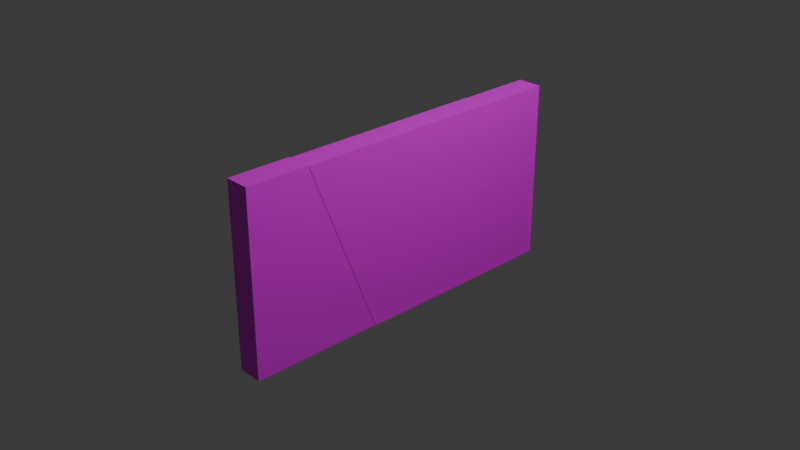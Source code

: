 # Source: brokenWall.blend  (saved by Blender 4.0.36; exported with 4.5.12 LTS)
import bpy
from mathutils import Matrix  # noqa: F401  (used for matrix-valued properties, if any)

bpy.ops.wm.read_factory_settings(use_empty=True)
scene = bpy.context.scene
scene.name = 'Scene'

# ---- collections
col_collection = bpy.data.collections.new('Collection'); scene.collection.children.link(col_collection)

# ---- images (referenced by path relative to the original .blend; pixels are not part of the script)
import os
ASSET_DIR = os.environ.get("B2B_ASSET_DIR", "")  # directory of the original .blend (textures are referenced by path, not embedded)
HERE = os.path.dirname(os.path.abspath(__file__))  # packed textures are extracted next to this script under _unpacked/

def load_image(name, relpath, width, height, colorspace="sRGB"):
    """Load a texture the original file referenced (path relative to the .blend, or extracted next to this script)."""
    p = next((c for c in (os.path.join(HERE, relpath), os.path.join(ASSET_DIR, relpath)) if relpath and os.path.exists(c)), "")
    if p:
        img = bpy.data.images.load(p, check_existing=True)
        img.name = name
    else:  # same state as the original file: an image datablock whose file is absent (Cycles renders it pink)
        img = bpy.data.images.new(name, width, height)
        img.source = "FILE"
        img.filepath = "//" + (relpath or name)
    img.colorspace_settings.name = colorspace
    return img
img_preview_jpg = load_image('preview.jpg', 'Concrete textures pack/pattern 20/preview.jpg', 1024, 1024, 'sRGB')
img_diffuse_tga = load_image('diffuse.tga', 'Concrete textures pack/pattern 20/diffuse.tga', 1024, 1024, 'sRGB')

# ---- materials (node trees are filled in below, after node groups)
mat_material = bpy.data.materials.new('Material')
mat_material.alpha_threshold = 0.0
mat_material.use_transparent_shadow = False
mat_material.roughness = 0.5
mat_material.line_color = (0.0, 0.0, 0.0, 1.0)

# ---- material node trees
mat_material.use_nodes = True; mat_material.node_tree.nodes.clear()
_N = mat_material.node_tree.nodes; _L = mat_material.node_tree.links
n0 = _N.new('ShaderNodeBsdfPrincipled'); n0.name = 'Principled BSDF'; n0.location = (10, 300)
n0.inputs[3].default_value = 1.45
n1 = _N.new('ShaderNodeOutputMaterial'); n1.name = 'Material Output'; n1.location = (300, 300)
n2 = _N.new('ShaderNodeTexImage'); n2.name = 'Image Texture.001'; n2.location = (-521, 223)
n2.image = img_preview_jpg
n3 = _N.new('ShaderNodeTexImage'); n3.name = 'Image Texture'; n3.location = (-256, 165)
n3.image = img_diffuse_tga
n3.interpolation = 'Smart'
_L.new(n0.outputs[0], n1.inputs[0])
_L.new(n2.outputs[0], n0.inputs[0])
n1.is_active_output = True

# ---- world
world_world = bpy.data.worlds.new('World'); scene.world = world_world
world_world.use_nodes = True; world_world.node_tree.nodes.clear()
_N = world_world.node_tree.nodes; _L = world_world.node_tree.links
n0 = _N.new('ShaderNodeOutputWorld'); n0.name = 'World Output'; n0.location = (300, 300)
n1 = _N.new('ShaderNodeBackground'); n1.name = 'Background'; n1.location = (10, 300)
n1.inputs[0].default_value = (0.05088, 0.05088, 0.05088, 1.0)
_L.new(n1.outputs[0], n0.inputs[0])
n0.is_active_output = True
world_world.color = (0.05088, 0.05088, 0.05088)
world_world.use_sun_shadow = False
world_world.sun_shadow_jitter_overblur = 0.0

# ---- cameras
cam_camera = bpy.data.cameras.new('Camera')
cam_camera.clip_end = 100.0
cam_camera.ortho_scale = 7.314

# ---- lights
light_light = bpy.data.lights.new('Light', 'POINT')
light_light.transmission_factor = 0.0
light_light.use_soft_falloff = False
light_light.energy = 1000.0
light_light.shadow_soft_size = 0.1
light_light.shadow_maximum_resolution = 0.006
light_light.use_absolute_resolution = True

# ---- meshes
me_cube = bpy.data.meshes.new('Cube')
me_cube.from_pydata([(1.0, -1.0, 1.0), (1.0, -1.0, -1.0), (-1.0, -1.0, 1.0), (-1.0, -1.0, -1.0), (-1.0, -0.2393, -1.0), (1.0, -0.6424, 1.0), (-1.0, -0.6424, 1.0), (1.0, -0.2393, -1.0)], [], [(5, 6, 2, 0), (1, 0, 2, 3), (4, 7, 1, 3), (7, 5, 0, 1), (3, 2, 6, 4), (4, 6, 5, 7)])
_uv = me_cube.uv_layers.new(name='UVMap')
_uv.uv.foreach_set('vector', [0.625, 0.7053, 0.875, 0.7053, 0.875, 0.75, 0.625, 0.75, 0.375, 0.75, 0.625, 0.75, 0.625, 1.0, 0.375, 1.0, 0.125, 0.6549, 0.375, 0.6549, 0.375, 0.75, 0.125, 0.75, 0.375, 0.6549, 0.625, 0.7053, 0.625, 0.75, 0.375, 0.75, 0.375, 0.0, 0.625, 0.0, 0.625, 0.04469, 0.375, 0.09508, 0.375, 0.09508, 0.625, 0.04469, 0.625, 0.7053, 0.375, 0.6549])
me_cube.materials.append(mat_material)
me_cube.use_mirror_vertex_groups = False
me_cube.update()
me_cube_001 = bpy.data.meshes.new('Cube.001')
me_cube_001.from_pydata([(-1.0, -0.2393, -1.0), (1.0, -0.6424, 1.0), (-1.0, -0.6424, 1.0), (1.0, -0.2393, -1.0), (-1.0, 0.5566, 1.0), (1.0, -0.02105, -1.0), (-1.0, -0.01101, -1.0), (1.0, 0.5466, 1.0)], [], [(7, 4, 2, 1), (5, 7, 1, 3), (6, 5, 3, 0), (2, 0, 3, 1), (0, 2, 4, 6), (5, 6, 4, 7)])
_uv = me_cube_001.uv_layers.new(name='UVMap')
_uv.uv.foreach_set('vector', [0.625, 0.5567, 0.875, 0.5554, 0.875, 0.7053, 0.625, 0.7053, 0.375, 0.6276, 0.625, 0.5567, 0.625, 0.7053, 0.375, 0.6549, 0.125, 0.6264, 0.375, 0.6276, 0.375, 0.6549, 0.125, 0.6549, 0.625, 0.04469, 0.375, 0.09508, 0.375, 0.6549, 0.625, 0.7053, 0.375, 0.09508, 0.625, 0.04469, 0.625, 0.1946, 0.375, 0.1236, 0.375, 0.6276, 0.125, 0.6264, 0.625, 0.1946, 0.625, 0.5567])
me_cube_001.materials.append(mat_material)
me_cube_001.use_mirror_vertex_groups = False
me_cube_001.update()
me_cube_002 = bpy.data.meshes.new('Cube.002')
me_cube_002.from_pydata([(1.0, 1.0, 1.0), (-1.0, 1.0, 1.0), (-1.0, 0.5566, 1.0), (1.0, 0.5466, 1.0), (1.0, 1.0, 0.3238), (-1.0, 1.0, 0.2757), (1.0, 0.1577, -0.3703), (-1.0, 0.1529, -0.4223)], [], [(7, 2, 1, 5), (5, 1, 0, 4), (4, 0, 3, 6), (0, 1, 2, 3), (3, 6, 7, 2), (6, 4, 5, 7)])
_uv = me_cube_002.uv_layers.new(name='UVMap')
_uv.uv.foreach_set('vector', [0.4472, 0.1441, 0.625, 0.1946, 0.625, 0.25, 0.5345, 0.25, 0.5345, 0.25, 0.625, 0.25, 0.625, 0.5, 0.5405, 0.5, 0.5405, 0.5, 0.625, 0.5, 0.625, 0.5567, 0.4537, 0.6053, 0.625, 0.5, 0.875, 0.5, 0.875, 0.5554, 0.625, 0.5567, 0.625, 0.5567, 0.4537, 0.6053, 0.2694, 0.5017, 0.625, 0.1946, 0.4537, 0.6053, 0.5405, 0.5, 0.5345, 0.25, 0.4472, 0.1441])
me_cube_002.materials.append(mat_material)
me_cube_002.use_mirror_vertex_groups = False
me_cube_002.update()
me_cube_003 = bpy.data.meshes.new('Cube.003')
me_cube_003.from_pydata([(1.0, 1.0, -1.0), (-1.0, 1.0, -1.0), (1.0, -0.02105, -1.0), (-1.0, -0.01101, -1.0), (1.0, 1.0, 0.3238), (-1.0, 1.0, 0.2757), (1.0, 0.1577, -0.3703), (-1.0, 0.1529, -0.4223)], [], [(1, 0, 2, 3), (6, 2, 3, 7), (3, 7, 5, 1), (1, 5, 4, 0), (0, 4, 6, 2), (4, 6, 7, 5)])
_uv = me_cube_003.uv_layers.new(name='UVMap')
_uv.uv.foreach_set('vector', [0.125, 0.5, 0.375, 0.5, 0.375, 0.6276, 0.125, 0.6264, 0.4537, 0.6053, 0.375, 0.6276, 0.125, 0.6264, 0.2694, 0.5017, 0.375, 0.1236, 0.4472, 0.1441, 0.5345, 0.25, 0.375, 0.25, 0.375, 0.25, 0.5345, 0.25, 0.5405, 0.5, 0.375, 0.5, 0.375, 0.5, 0.5405, 0.5, 0.4537, 0.6053, 0.375, 0.6276, 0.5405, 0.5, 0.4537, 0.6053, 0.2694, 0.5017, 0.5345, 0.25])
me_cube_003.materials.append(mat_material)
me_cube_003.use_mirror_vertex_groups = False
me_cube_003.update()

# ---- objects
ob_cube = bpy.data.objects.new('Cube', me_cube)
ob_light = bpy.data.objects.new('Light', light_light)
ob_camera = bpy.data.objects.new('Camera', cam_camera)
ob_cube_001 = bpy.data.objects.new('Cube.001', me_cube_001)
ob_cube_002 = bpy.data.objects.new('Cube.002', me_cube_002)
ob_cube_003 = bpy.data.objects.new('Cube.003', me_cube_003)

# ---- transforms, parenting, visibility, modifiers, constraints
ob_cube.location = (0.0, 0.0, 0.0)
ob_cube.scale = (0.1353, 1.938, 1.0)
ob_cube.lock_rotations_4d = False
ob_cube.empty_display_type = 'ARROWS'
ob_cube.lineart.crease_threshold = 0.0
ob_light.location = (4.076, 1.005, 5.904)
ob_light.rotation_euler = (0.6503, 0.05522, 1.866)
ob_light.lock_rotations_4d = False
ob_light.empty_display_type = 'ARROWS'
ob_light.color = (0.0, 0.0, 0.0, 0.0)
ob_light.lineart.crease_threshold = 0.0
ob_camera.location = (7.359, -6.926, 4.958)
ob_camera.rotation_euler = (1.109, 0.0, 0.8149)
ob_camera.lock_rotations_4d = False
ob_camera.empty_display_type = 'ARROWS'
ob_camera.color = (0.0, 0.0, 0.0, 0.0)
ob_camera.display_type = 'WIRE'
ob_camera.lineart.crease_threshold = 0.0
ob_cube_001.location = (0.0, 0.0, -0.01023)
ob_cube_001.scale = (0.1353, 1.938, 1.0)
ob_cube_001.lock_rotations_4d = False
ob_cube_001.empty_display_type = 'ARROWS'
ob_cube_001.lineart.crease_threshold = 0.0
ob_cube_002.location = (0.0, 0.0, -0.01445)
ob_cube_002.scale = (0.1353, 1.938, 1.0)
ob_cube_002.lock_rotations_4d = False
ob_cube_002.empty_display_type = 'ARROWS'
ob_cube_002.lineart.crease_threshold = 0.0
ob_cube_003.location = (0.0, 0.0, -0.01278)
ob_cube_003.scale = (0.1353, 1.938, 1.0)
ob_cube_003.lock_rotations_4d = False
ob_cube_003.empty_display_type = 'ARROWS'
ob_cube_003.lineart.crease_threshold = 0.0

# ---- collection membership
col_collection.objects.link(ob_cube)
col_collection.objects.link(ob_light)
col_collection.objects.link(ob_camera)
col_collection.objects.link(ob_cube_001)
col_collection.objects.link(ob_cube_002)
col_collection.objects.link(ob_cube_003)

# ---- scene / render settings (as saved in the file)
scene.camera = ob_camera
scene.frame_start = 1; scene.frame_end = 250; scene.frame_set(0)
scene.render.engine = 'BLENDER_EEVEE_NEXT'
scene.cycles.sampling_pattern = 'TABULATED_SOBOL'
bpy.context.view_layer.update()
